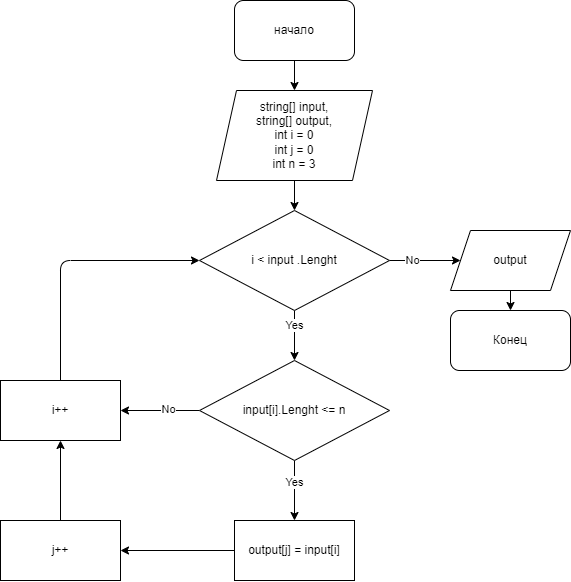

The diagram above was exported from draw.io. Its source (the exported page's mxGraphModel, read from the mxfile embedded in the PNG):
<mxGraphModel dx="1351" dy="346" grid="1" gridSize="10" guides="1" tooltips="1" connect="1" arrows="1" fold="1" page="1" pageScale="1" pageWidth="827" pageHeight="1169" math="0" shadow="0">
  <root>
    <mxCell id="0" />
    <mxCell id="1" parent="0" />
    <mxCell id="4" value="" style="edgeStyle=none;html=1;" edge="1" parent="1" source="2" target="3">
      <mxGeometry relative="1" as="geometry" />
    </mxCell>
    <mxCell id="2" value="начало" style="rounded=1;whiteSpace=wrap;html=1;" vertex="1" parent="1">
      <mxGeometry x="354" y="30" width="120" height="60" as="geometry" />
    </mxCell>
    <mxCell id="7" value="" style="edgeStyle=none;html=1;" edge="1" parent="1" source="3" target="5">
      <mxGeometry relative="1" as="geometry" />
    </mxCell>
    <mxCell id="3" value="string[] input,&lt;br&gt;string[] output,&lt;br&gt;int i = 0&lt;br&gt;int j = 0&lt;br&gt;int n = 3&lt;br&gt;" style="shape=parallelogram;perimeter=parallelogramPerimeter;whiteSpace=wrap;html=1;fixedSize=1;" vertex="1" parent="1">
      <mxGeometry x="336" y="120" width="156" height="90" as="geometry" />
    </mxCell>
    <mxCell id="9" value="" style="edgeStyle=none;html=1;" edge="1" parent="1" source="5" target="8">
      <mxGeometry relative="1" as="geometry" />
    </mxCell>
    <mxCell id="10" value="No" style="edgeLabel;html=1;align=center;verticalAlign=middle;resizable=0;points=[];" vertex="1" connectable="0" parent="9">
      <mxGeometry x="-0.3642" y="1" relative="1" as="geometry">
        <mxPoint as="offset" />
      </mxGeometry>
    </mxCell>
    <mxCell id="14" value="" style="edgeStyle=none;html=1;" edge="1" parent="1" source="5" target="13">
      <mxGeometry relative="1" as="geometry" />
    </mxCell>
    <mxCell id="15" value="Yes" style="edgeLabel;html=1;align=center;verticalAlign=middle;resizable=0;points=[];" vertex="1" connectable="0" parent="14">
      <mxGeometry x="-0.4286" y="-1" relative="1" as="geometry">
        <mxPoint as="offset" />
      </mxGeometry>
    </mxCell>
    <mxCell id="5" value="i &amp;lt; input .Lenght" style="rhombus;whiteSpace=wrap;html=1;" vertex="1" parent="1">
      <mxGeometry x="319" y="240" width="190" height="100" as="geometry" />
    </mxCell>
    <mxCell id="12" value="" style="edgeStyle=none;html=1;" edge="1" parent="1" source="8" target="11">
      <mxGeometry relative="1" as="geometry" />
    </mxCell>
    <mxCell id="8" value="output" style="shape=parallelogram;perimeter=parallelogramPerimeter;whiteSpace=wrap;html=1;fixedSize=1;" vertex="1" parent="1">
      <mxGeometry x="570" y="260" width="120" height="60" as="geometry" />
    </mxCell>
    <mxCell id="11" value="Конец" style="rounded=1;whiteSpace=wrap;html=1;" vertex="1" parent="1">
      <mxGeometry x="570" y="340" width="120" height="60" as="geometry" />
    </mxCell>
    <mxCell id="17" value="" style="edgeStyle=none;html=1;entryX=0.5;entryY=0;entryDx=0;entryDy=0;" edge="1" parent="1" source="13" target="21">
      <mxGeometry relative="1" as="geometry">
        <mxPoint x="414" y="535" as="targetPoint" />
      </mxGeometry>
    </mxCell>
    <mxCell id="18" value="Yes" style="edgeLabel;html=1;align=center;verticalAlign=middle;resizable=0;points=[];" vertex="1" connectable="0" parent="17">
      <mxGeometry x="-0.2804" y="-1" relative="1" as="geometry">
        <mxPoint as="offset" />
      </mxGeometry>
    </mxCell>
    <mxCell id="26" value="" style="edgeStyle=none;html=1;" edge="1" parent="1" source="13" target="25">
      <mxGeometry relative="1" as="geometry" />
    </mxCell>
    <mxCell id="27" value="No" style="edgeLabel;html=1;align=center;verticalAlign=middle;resizable=0;points=[];" vertex="1" connectable="0" parent="26">
      <mxGeometry x="-0.1863" y="-2" relative="1" as="geometry">
        <mxPoint as="offset" />
      </mxGeometry>
    </mxCell>
    <mxCell id="13" value="input[i].Lenght &amp;lt;= n" style="rhombus;whiteSpace=wrap;html=1;" vertex="1" parent="1">
      <mxGeometry x="319" y="390" width="190" height="100" as="geometry" />
    </mxCell>
    <mxCell id="28" value="" style="edgeStyle=none;html=1;" edge="1" parent="1" source="19" target="25">
      <mxGeometry relative="1" as="geometry" />
    </mxCell>
    <mxCell id="19" value="j++" style="rounded=0;whiteSpace=wrap;html=1;" vertex="1" parent="1">
      <mxGeometry x="120" y="550" width="120" height="60" as="geometry" />
    </mxCell>
    <mxCell id="24" value="" style="edgeStyle=none;html=1;" edge="1" parent="1" source="21" target="19">
      <mxGeometry relative="1" as="geometry" />
    </mxCell>
    <mxCell id="21" value="output[j] = input[i]" style="rounded=0;whiteSpace=wrap;html=1;" vertex="1" parent="1">
      <mxGeometry x="354" y="550" width="120" height="60" as="geometry" />
    </mxCell>
    <mxCell id="29" style="edgeStyle=none;html=1;entryX=0;entryY=0.5;entryDx=0;entryDy=0;" edge="1" parent="1" source="25" target="5">
      <mxGeometry relative="1" as="geometry">
        <mxPoint x="180" y="290" as="targetPoint" />
        <Array as="points">
          <mxPoint x="180" y="290" />
        </Array>
      </mxGeometry>
    </mxCell>
    <mxCell id="25" value="i++" style="rounded=0;whiteSpace=wrap;html=1;" vertex="1" parent="1">
      <mxGeometry x="120" y="410" width="120" height="60" as="geometry" />
    </mxCell>
  </root>
</mxGraphModel>